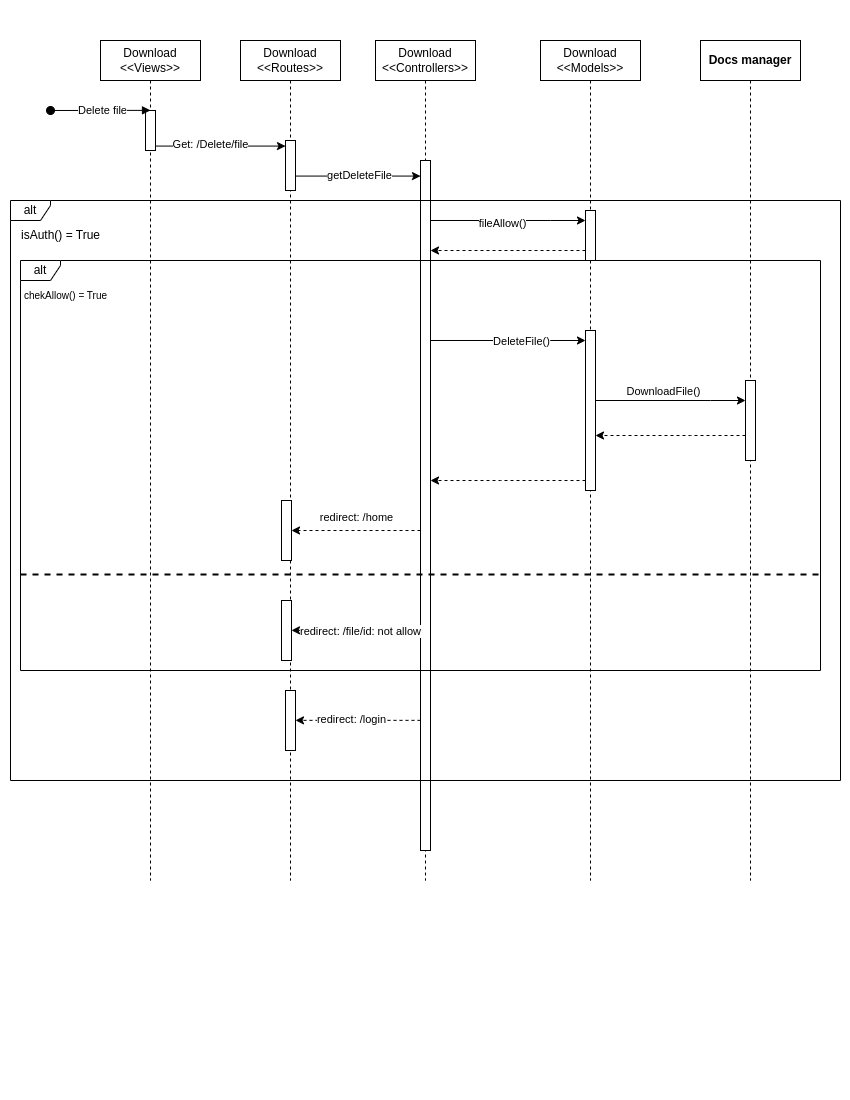

The diagram above was exported from draw.io. Its source (the exported page's mxGraphModel, read from the mxfile embedded in the PNG):
<mxGraphModel dx="1591" dy="773" grid="1" gridSize="10" guides="1" tooltips="1" connect="1" arrows="1" fold="1" page="1" pageScale="1" pageWidth="850" pageHeight="1100" math="0" shadow="0">
  <root>
    <mxCell id="0" />
    <mxCell id="1" parent="0" />
    <mxCell id="JYMTajDjOVz5TKn2pPZM-1" value="Download&lt;br&gt;&amp;lt;&amp;lt;Views&amp;gt;&amp;gt;" style="shape=umlLifeline;perimeter=lifelinePerimeter;whiteSpace=wrap;html=1;container=0;dropTarget=0;collapsible=0;recursiveResize=0;outlineConnect=0;portConstraint=eastwest;newEdgeStyle={&quot;edgeStyle&quot;:&quot;elbowEdgeStyle&quot;,&quot;elbow&quot;:&quot;vertical&quot;,&quot;curved&quot;:0,&quot;rounded&quot;:0};" vertex="1" parent="1">
      <mxGeometry x="100" y="40" width="100" height="840" as="geometry" />
    </mxCell>
    <mxCell id="JYMTajDjOVz5TKn2pPZM-2" value="" style="html=1;points=[];perimeter=orthogonalPerimeter;outlineConnect=0;targetShapes=umlLifeline;portConstraint=eastwest;newEdgeStyle={&quot;edgeStyle&quot;:&quot;elbowEdgeStyle&quot;,&quot;elbow&quot;:&quot;vertical&quot;,&quot;curved&quot;:0,&quot;rounded&quot;:0};" vertex="1" parent="JYMTajDjOVz5TKn2pPZM-1">
      <mxGeometry x="45" y="70" width="10" height="40" as="geometry" />
    </mxCell>
    <mxCell id="JYMTajDjOVz5TKn2pPZM-3" value="" style="html=1;verticalAlign=bottom;startArrow=oval;endArrow=block;startSize=8;edgeStyle=elbowEdgeStyle;elbow=vertical;curved=0;rounded=0;" edge="1" parent="JYMTajDjOVz5TKn2pPZM-1" target="JYMTajDjOVz5TKn2pPZM-2">
      <mxGeometry relative="1" as="geometry">
        <mxPoint x="-50" y="70" as="sourcePoint" />
      </mxGeometry>
    </mxCell>
    <mxCell id="JYMTajDjOVz5TKn2pPZM-4" value="Delete file" style="edgeLabel;html=1;align=center;verticalAlign=middle;resizable=0;points=[];" connectable="0" vertex="1" parent="JYMTajDjOVz5TKn2pPZM-3">
      <mxGeometry x="0.0333" y="1" relative="1" as="geometry">
        <mxPoint as="offset" />
      </mxGeometry>
    </mxCell>
    <mxCell id="JYMTajDjOVz5TKn2pPZM-5" value="Download&lt;br&gt;&amp;lt;&amp;lt;Routes&amp;gt;&amp;gt;" style="shape=umlLifeline;perimeter=lifelinePerimeter;whiteSpace=wrap;html=1;container=0;dropTarget=0;collapsible=0;recursiveResize=0;outlineConnect=0;portConstraint=eastwest;newEdgeStyle={&quot;edgeStyle&quot;:&quot;elbowEdgeStyle&quot;,&quot;elbow&quot;:&quot;vertical&quot;,&quot;curved&quot;:0,&quot;rounded&quot;:0};" vertex="1" parent="1">
      <mxGeometry x="240" y="40" width="100" height="840" as="geometry" />
    </mxCell>
    <mxCell id="JYMTajDjOVz5TKn2pPZM-6" value="" style="html=1;points=[];perimeter=orthogonalPerimeter;outlineConnect=0;targetShapes=umlLifeline;portConstraint=eastwest;newEdgeStyle={&quot;edgeStyle&quot;:&quot;elbowEdgeStyle&quot;,&quot;elbow&quot;:&quot;vertical&quot;,&quot;curved&quot;:0,&quot;rounded&quot;:0};" vertex="1" parent="JYMTajDjOVz5TKn2pPZM-5">
      <mxGeometry x="45" y="100" width="10" height="50" as="geometry" />
    </mxCell>
    <mxCell id="JYMTajDjOVz5TKn2pPZM-7" value="" style="html=1;points=[];perimeter=orthogonalPerimeter;outlineConnect=0;targetShapes=umlLifeline;portConstraint=eastwest;newEdgeStyle={&quot;edgeStyle&quot;:&quot;elbowEdgeStyle&quot;,&quot;elbow&quot;:&quot;vertical&quot;,&quot;curved&quot;:0,&quot;rounded&quot;:0};" vertex="1" parent="JYMTajDjOVz5TKn2pPZM-5">
      <mxGeometry x="41" y="460" width="10" height="60" as="geometry" />
    </mxCell>
    <mxCell id="JYMTajDjOVz5TKn2pPZM-8" value="" style="html=1;points=[];perimeter=orthogonalPerimeter;outlineConnect=0;targetShapes=umlLifeline;portConstraint=eastwest;newEdgeStyle={&quot;edgeStyle&quot;:&quot;elbowEdgeStyle&quot;,&quot;elbow&quot;:&quot;vertical&quot;,&quot;curved&quot;:0,&quot;rounded&quot;:0};" vertex="1" parent="JYMTajDjOVz5TKn2pPZM-5">
      <mxGeometry x="45" y="650" width="10" height="60" as="geometry" />
    </mxCell>
    <mxCell id="JYMTajDjOVz5TKn2pPZM-9" value="" style="html=1;points=[];perimeter=orthogonalPerimeter;outlineConnect=0;targetShapes=umlLifeline;portConstraint=eastwest;newEdgeStyle={&quot;edgeStyle&quot;:&quot;elbowEdgeStyle&quot;,&quot;elbow&quot;:&quot;vertical&quot;,&quot;curved&quot;:0,&quot;rounded&quot;:0};" vertex="1" parent="JYMTajDjOVz5TKn2pPZM-5">
      <mxGeometry x="41" y="560" width="10" height="60" as="geometry" />
    </mxCell>
    <mxCell id="JYMTajDjOVz5TKn2pPZM-10" value="Download&lt;br&gt;&amp;lt;&amp;lt;Controllers&amp;gt;&amp;gt;" style="shape=umlLifeline;perimeter=lifelinePerimeter;whiteSpace=wrap;html=1;container=1;dropTarget=0;collapsible=0;recursiveResize=0;outlineConnect=0;portConstraint=eastwest;newEdgeStyle={&quot;edgeStyle&quot;:&quot;elbowEdgeStyle&quot;,&quot;elbow&quot;:&quot;vertical&quot;,&quot;curved&quot;:0,&quot;rounded&quot;:0};" vertex="1" parent="1">
      <mxGeometry x="375" y="40" width="100" height="840" as="geometry" />
    </mxCell>
    <mxCell id="JYMTajDjOVz5TKn2pPZM-11" value="" style="html=1;points=[];perimeter=orthogonalPerimeter;outlineConnect=0;targetShapes=umlLifeline;portConstraint=eastwest;newEdgeStyle={&quot;edgeStyle&quot;:&quot;elbowEdgeStyle&quot;,&quot;elbow&quot;:&quot;vertical&quot;,&quot;curved&quot;:0,&quot;rounded&quot;:0};" vertex="1" parent="JYMTajDjOVz5TKn2pPZM-10">
      <mxGeometry x="45" y="120" width="10" height="690" as="geometry" />
    </mxCell>
    <mxCell id="JYMTajDjOVz5TKn2pPZM-12" value="Download&lt;br&gt;&amp;lt;&amp;lt;Models&amp;gt;&amp;gt;" style="shape=umlLifeline;perimeter=lifelinePerimeter;whiteSpace=wrap;html=1;container=1;dropTarget=0;collapsible=0;recursiveResize=0;outlineConnect=0;portConstraint=eastwest;newEdgeStyle={&quot;edgeStyle&quot;:&quot;elbowEdgeStyle&quot;,&quot;elbow&quot;:&quot;vertical&quot;,&quot;curved&quot;:0,&quot;rounded&quot;:0};" vertex="1" parent="1">
      <mxGeometry x="540" y="40" width="100" height="840" as="geometry" />
    </mxCell>
    <mxCell id="JYMTajDjOVz5TKn2pPZM-13" value="" style="html=1;points=[];perimeter=orthogonalPerimeter;outlineConnect=0;targetShapes=umlLifeline;portConstraint=eastwest;newEdgeStyle={&quot;edgeStyle&quot;:&quot;elbowEdgeStyle&quot;,&quot;elbow&quot;:&quot;vertical&quot;,&quot;curved&quot;:0,&quot;rounded&quot;:0};" vertex="1" parent="JYMTajDjOVz5TKn2pPZM-12">
      <mxGeometry x="45" y="170" width="10" height="50" as="geometry" />
    </mxCell>
    <mxCell id="JYMTajDjOVz5TKn2pPZM-38" value="" style="html=1;points=[];perimeter=orthogonalPerimeter;outlineConnect=0;targetShapes=umlLifeline;portConstraint=eastwest;newEdgeStyle={&quot;edgeStyle&quot;:&quot;elbowEdgeStyle&quot;,&quot;elbow&quot;:&quot;vertical&quot;,&quot;curved&quot;:0,&quot;rounded&quot;:0};" vertex="1" parent="JYMTajDjOVz5TKn2pPZM-12">
      <mxGeometry x="45" y="290" width="10" height="160" as="geometry" />
    </mxCell>
    <mxCell id="JYMTajDjOVz5TKn2pPZM-14" style="edgeStyle=elbowEdgeStyle;rounded=0;orthogonalLoop=1;jettySize=auto;html=1;elbow=vertical;curved=0;" edge="1" parent="1" source="JYMTajDjOVz5TKn2pPZM-2" target="JYMTajDjOVz5TKn2pPZM-6">
      <mxGeometry relative="1" as="geometry" />
    </mxCell>
    <mxCell id="JYMTajDjOVz5TKn2pPZM-15" value="Get: /Delete/file" style="edgeLabel;html=1;align=center;verticalAlign=middle;resizable=0;points=[];" connectable="0" vertex="1" parent="JYMTajDjOVz5TKn2pPZM-14">
      <mxGeometry x="-0.1714" y="2" relative="1" as="geometry">
        <mxPoint as="offset" />
      </mxGeometry>
    </mxCell>
    <mxCell id="JYMTajDjOVz5TKn2pPZM-16" style="edgeStyle=elbowEdgeStyle;rounded=0;orthogonalLoop=1;jettySize=auto;html=1;elbow=vertical;curved=0;" edge="1" parent="1" source="JYMTajDjOVz5TKn2pPZM-6" target="JYMTajDjOVz5TKn2pPZM-11">
      <mxGeometry relative="1" as="geometry" />
    </mxCell>
    <mxCell id="JYMTajDjOVz5TKn2pPZM-17" value="getDeleteFile" style="edgeLabel;html=1;align=center;verticalAlign=middle;resizable=0;points=[];" connectable="0" vertex="1" parent="JYMTajDjOVz5TKn2pPZM-16">
      <mxGeometry x="0.0112" y="1" relative="1" as="geometry">
        <mxPoint as="offset" />
      </mxGeometry>
    </mxCell>
    <mxCell id="JYMTajDjOVz5TKn2pPZM-18" value="alt" style="shape=umlFrame;whiteSpace=wrap;html=1;pointerEvents=0;width=40;height=20;" vertex="1" parent="1">
      <mxGeometry x="10" y="200" width="830" height="580" as="geometry" />
    </mxCell>
    <mxCell id="JYMTajDjOVz5TKn2pPZM-19" value="isAuth() = True" style="text;html=1;align=center;verticalAlign=middle;resizable=0;points=[];autosize=1;strokeColor=none;fillColor=none;" vertex="1" parent="1">
      <mxGeometry x="10" y="220" width="100" height="30" as="geometry" />
    </mxCell>
    <mxCell id="JYMTajDjOVz5TKn2pPZM-20" value="alt" style="shape=umlFrame;whiteSpace=wrap;html=1;pointerEvents=0;width=40;height=20;" vertex="1" parent="1">
      <mxGeometry x="20" y="260" width="800" height="410" as="geometry" />
    </mxCell>
    <mxCell id="JYMTajDjOVz5TKn2pPZM-21" value="" style="line;strokeWidth=2;fillColor=none;align=left;verticalAlign=middle;spacingTop=-1;spacingLeft=3;spacingRight=3;rotatable=0;labelPosition=right;points=[];portConstraint=eastwest;strokeColor=inherit;dashed=1;" vertex="1" parent="1">
      <mxGeometry x="20" y="570" width="800" height="8" as="geometry" />
    </mxCell>
    <mxCell id="JYMTajDjOVz5TKn2pPZM-22" value="&lt;font size=&quot;1&quot;&gt;chekAllow() = True&lt;/font&gt;" style="text;html=1;align=center;verticalAlign=middle;resizable=0;points=[];autosize=1;strokeColor=none;fillColor=none;strokeWidth=2;" vertex="1" parent="1">
      <mxGeometry x="10" y="280" width="110" height="30" as="geometry" />
    </mxCell>
    <mxCell id="JYMTajDjOVz5TKn2pPZM-23" value="&lt;b style=&quot;border-color: var(--border-color);&quot;&gt;Docs manager&lt;/b&gt;" style="shape=umlLifeline;perimeter=lifelinePerimeter;whiteSpace=wrap;html=1;container=1;dropTarget=0;collapsible=0;recursiveResize=0;outlineConnect=0;portConstraint=eastwest;newEdgeStyle={&quot;edgeStyle&quot;:&quot;elbowEdgeStyle&quot;,&quot;elbow&quot;:&quot;vertical&quot;,&quot;curved&quot;:0,&quot;rounded&quot;:0};" vertex="1" parent="1">
      <mxGeometry x="700" y="40" width="100" height="840" as="geometry" />
    </mxCell>
    <mxCell id="JYMTajDjOVz5TKn2pPZM-24" value="" style="html=1;points=[];perimeter=orthogonalPerimeter;outlineConnect=0;targetShapes=umlLifeline;portConstraint=eastwest;newEdgeStyle={&quot;edgeStyle&quot;:&quot;elbowEdgeStyle&quot;,&quot;elbow&quot;:&quot;vertical&quot;,&quot;curved&quot;:0,&quot;rounded&quot;:0};" vertex="1" parent="JYMTajDjOVz5TKn2pPZM-23">
      <mxGeometry x="45" y="340" width="10" height="80" as="geometry" />
    </mxCell>
    <mxCell id="JYMTajDjOVz5TKn2pPZM-25" style="edgeStyle=elbowEdgeStyle;rounded=0;orthogonalLoop=1;jettySize=auto;html=1;elbow=vertical;curved=0;" edge="1" parent="1" source="JYMTajDjOVz5TKn2pPZM-38" target="JYMTajDjOVz5TKn2pPZM-24">
      <mxGeometry relative="1" as="geometry">
        <Array as="points">
          <mxPoint x="710" y="400" />
          <mxPoint x="650" y="430" />
          <mxPoint x="570" y="340" />
          <mxPoint x="600" y="390" />
        </Array>
        <mxPoint x="600" y="430" as="sourcePoint" />
      </mxGeometry>
    </mxCell>
    <mxCell id="JYMTajDjOVz5TKn2pPZM-26" value="DownloadFile()" style="edgeLabel;html=1;align=center;verticalAlign=middle;resizable=0;points=[];" connectable="0" vertex="1" parent="JYMTajDjOVz5TKn2pPZM-25">
      <mxGeometry x="-0.0957" relative="1" as="geometry">
        <mxPoint y="-10" as="offset" />
      </mxGeometry>
    </mxCell>
    <mxCell id="JYMTajDjOVz5TKn2pPZM-28" style="edgeStyle=elbowEdgeStyle;rounded=0;orthogonalLoop=1;jettySize=auto;html=1;elbow=vertical;curved=0;dashed=1;" edge="1" parent="1" source="JYMTajDjOVz5TKn2pPZM-11" target="JYMTajDjOVz5TKn2pPZM-7">
      <mxGeometry relative="1" as="geometry">
        <Array as="points">
          <mxPoint x="320" y="530" />
          <mxPoint x="360" y="505" />
          <mxPoint x="340" y="450" />
          <mxPoint x="320" y="400" />
        </Array>
      </mxGeometry>
    </mxCell>
    <mxCell id="JYMTajDjOVz5TKn2pPZM-29" value="redirect: /home" style="edgeLabel;html=1;align=center;verticalAlign=middle;resizable=0;points=[];" connectable="0" vertex="1" parent="1">
      <mxGeometry x="400.0005882352939" y="500" as="geometry">
        <mxPoint x="-45" y="16" as="offset" />
      </mxGeometry>
    </mxCell>
    <mxCell id="JYMTajDjOVz5TKn2pPZM-30" style="edgeStyle=elbowEdgeStyle;rounded=0;orthogonalLoop=1;jettySize=auto;html=1;elbow=vertical;curved=0;dashed=1;" edge="1" parent="1" source="JYMTajDjOVz5TKn2pPZM-11" target="JYMTajDjOVz5TKn2pPZM-9">
      <mxGeometry relative="1" as="geometry" />
    </mxCell>
    <mxCell id="JYMTajDjOVz5TKn2pPZM-31" value="redirect: /file/id: not allow" style="edgeLabel;html=1;align=center;verticalAlign=middle;resizable=0;points=[];" connectable="0" vertex="1" parent="JYMTajDjOVz5TKn2pPZM-30">
      <mxGeometry x="0.2167" relative="1" as="geometry">
        <mxPoint x="18" as="offset" />
      </mxGeometry>
    </mxCell>
    <mxCell id="JYMTajDjOVz5TKn2pPZM-32" style="edgeStyle=elbowEdgeStyle;rounded=0;orthogonalLoop=1;jettySize=auto;html=1;elbow=vertical;curved=0;dashed=1;" edge="1" parent="1" source="JYMTajDjOVz5TKn2pPZM-11" target="JYMTajDjOVz5TKn2pPZM-8">
      <mxGeometry relative="1" as="geometry" />
    </mxCell>
    <mxCell id="JYMTajDjOVz5TKn2pPZM-33" value="redirect: /login" style="edgeLabel;html=1;align=center;verticalAlign=middle;resizable=0;points=[];" connectable="0" vertex="1" parent="JYMTajDjOVz5TKn2pPZM-32">
      <mxGeometry x="0.5" y="-2" relative="1" as="geometry">
        <mxPoint x="25" as="offset" />
      </mxGeometry>
    </mxCell>
    <mxCell id="JYMTajDjOVz5TKn2pPZM-34" style="edgeStyle=elbowEdgeStyle;rounded=0;orthogonalLoop=1;jettySize=auto;html=1;elbow=vertical;curved=0;" edge="1" parent="1" source="JYMTajDjOVz5TKn2pPZM-11" target="JYMTajDjOVz5TKn2pPZM-13">
      <mxGeometry relative="1" as="geometry">
        <Array as="points">
          <mxPoint x="550" y="220" />
        </Array>
      </mxGeometry>
    </mxCell>
    <mxCell id="JYMTajDjOVz5TKn2pPZM-35" value="fileAllow()" style="edgeLabel;html=1;align=center;verticalAlign=middle;resizable=0;points=[];" connectable="0" vertex="1" parent="JYMTajDjOVz5TKn2pPZM-34">
      <mxGeometry x="-0.0839" y="-2" relative="1" as="geometry">
        <mxPoint as="offset" />
      </mxGeometry>
    </mxCell>
    <mxCell id="JYMTajDjOVz5TKn2pPZM-36" style="edgeStyle=elbowEdgeStyle;rounded=0;orthogonalLoop=1;jettySize=auto;html=1;elbow=vertical;curved=0;dashed=1;" edge="1" parent="1" source="JYMTajDjOVz5TKn2pPZM-13" target="JYMTajDjOVz5TKn2pPZM-11">
      <mxGeometry relative="1" as="geometry">
        <Array as="points">
          <mxPoint x="508" y="250" />
        </Array>
      </mxGeometry>
    </mxCell>
    <mxCell id="JYMTajDjOVz5TKn2pPZM-39" style="edgeStyle=elbowEdgeStyle;rounded=0;orthogonalLoop=1;jettySize=auto;html=1;elbow=vertical;curved=0;" edge="1" parent="1" source="JYMTajDjOVz5TKn2pPZM-11" target="JYMTajDjOVz5TKn2pPZM-38">
      <mxGeometry relative="1" as="geometry">
        <Array as="points">
          <mxPoint x="550" y="340" />
        </Array>
      </mxGeometry>
    </mxCell>
    <mxCell id="JYMTajDjOVz5TKn2pPZM-40" value="DeleteFile()" style="edgeLabel;html=1;align=center;verticalAlign=middle;resizable=0;points=[];" connectable="0" vertex="1" parent="1">
      <mxGeometry x="520" y="340" as="geometry" />
    </mxCell>
    <mxCell id="JYMTajDjOVz5TKn2pPZM-41" style="edgeStyle=elbowEdgeStyle;rounded=0;orthogonalLoop=1;jettySize=auto;html=1;elbow=vertical;curved=0;dashed=1;" edge="1" parent="1" source="JYMTajDjOVz5TKn2pPZM-38" target="JYMTajDjOVz5TKn2pPZM-11">
      <mxGeometry relative="1" as="geometry">
        <Array as="points">
          <mxPoint x="500" y="480" />
          <mxPoint x="480" y="380" />
        </Array>
      </mxGeometry>
    </mxCell>
    <mxCell id="JYMTajDjOVz5TKn2pPZM-43" style="edgeStyle=elbowEdgeStyle;rounded=0;orthogonalLoop=1;jettySize=auto;html=1;elbow=vertical;curved=0;dashed=1;" edge="1" parent="1" source="JYMTajDjOVz5TKn2pPZM-24" target="JYMTajDjOVz5TKn2pPZM-38">
      <mxGeometry relative="1" as="geometry">
        <Array as="points">
          <mxPoint x="690" y="435" />
          <mxPoint x="650" y="480" />
        </Array>
      </mxGeometry>
    </mxCell>
  </root>
</mxGraphModel>